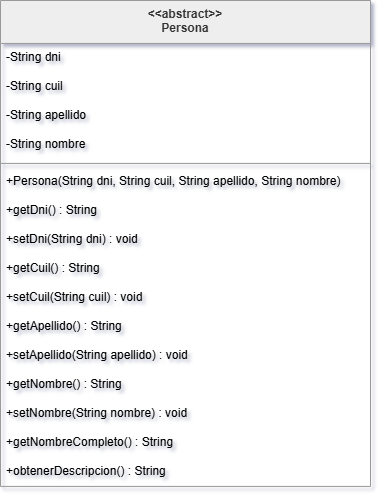

The diagram above was exported from draw.io. Its source (the exported page's mxGraphModel, read from the mxfile embedded in the PNG):
<mxGraphModel dx="1414" dy="751" grid="1" gridSize="10" guides="1" tooltips="1" connect="1" arrows="1" fold="1" page="1" pageScale="1" pageWidth="827" pageHeight="1169" math="0" shadow="0">
  <root>
    <mxCell id="0" />
    <mxCell id="1" parent="0" />
    <mxCell id="2" parent="1" style="swimlane;fontStyle=1;align=center;verticalAlign=top;childLayout=stackLayout;horizontal=1;startSize=42.90909090909091;horizontalStack=0;resizeParent=1;resizeParentMax=0;resizeLast=0;collapsible=0;marginBottom=0;fillColor=light-dark(#eeeeee,#1f2020);strokeColor=light-dark(#999999,#cccccc);fontColor=light-dark(#333333,#cccccc);" value="&lt;&lt;abstract&gt;&gt;&#10;Persona" vertex="1">
      <mxGeometry height="485.9090909090909" width="370" x="20" y="20" as="geometry" />
    </mxCell>
    <mxCell id="3" parent="2" style="text;strokeColor=none;fillColor=none;align=left;verticalAlign=top;spacingLeft=4;spacingRight=4;overflow=hidden;rotatable=0;points=[[0,0.5],[1,0.5]];portConstraint=eastwest;" value="-String dni" vertex="1">
      <mxGeometry height="29" width="370" y="42.90909090909091" as="geometry" />
    </mxCell>
    <mxCell id="4" parent="2" style="text;strokeColor=none;fillColor=none;align=left;verticalAlign=top;spacingLeft=4;spacingRight=4;overflow=hidden;rotatable=0;points=[[0,0.5],[1,0.5]];portConstraint=eastwest;" value="-String cuil" vertex="1">
      <mxGeometry height="29" width="370" y="71.9090909090909" as="geometry" />
    </mxCell>
    <mxCell id="5" parent="2" style="text;strokeColor=none;fillColor=none;align=left;verticalAlign=top;spacingLeft=4;spacingRight=4;overflow=hidden;rotatable=0;points=[[0,0.5],[1,0.5]];portConstraint=eastwest;" value="-String apellido" vertex="1">
      <mxGeometry height="29" width="370" y="100.9090909090909" as="geometry" />
    </mxCell>
    <mxCell id="6" parent="2" style="text;strokeColor=none;fillColor=none;align=left;verticalAlign=top;spacingLeft=4;spacingRight=4;overflow=hidden;rotatable=0;points=[[0,0.5],[1,0.5]];portConstraint=eastwest;" value="-String nombre" vertex="1">
      <mxGeometry height="29" width="370" y="129.9090909090909" as="geometry" />
    </mxCell>
    <mxCell id="7" parent="2" style="line;strokeWidth=1;fillColor=none;align=left;verticalAlign=middle;spacingTop=-1;spacingLeft=3;spacingRight=3;rotatable=0;labelPosition=right;points=[];portConstraint=eastwest;strokeColor=inherit;" vertex="1">
      <mxGeometry height="8" width="370" y="158.9090909090909" as="geometry" />
    </mxCell>
    <mxCell id="8" parent="2" style="text;strokeColor=none;fillColor=none;align=left;verticalAlign=top;spacingLeft=4;spacingRight=4;overflow=hidden;rotatable=0;points=[[0,0.5],[1,0.5]];portConstraint=eastwest;" value="+Persona(String dni, String cuil, String apellido, String nombre)" vertex="1">
      <mxGeometry height="29" width="370" y="166.9090909090909" as="geometry" />
    </mxCell>
    <mxCell id="9" parent="2" style="text;strokeColor=none;fillColor=none;align=left;verticalAlign=top;spacingLeft=4;spacingRight=4;overflow=hidden;rotatable=0;points=[[0,0.5],[1,0.5]];portConstraint=eastwest;" value="+getDni() : String" vertex="1">
      <mxGeometry height="29" width="370" y="195.9090909090909" as="geometry" />
    </mxCell>
    <mxCell id="10" parent="2" style="text;strokeColor=none;fillColor=none;align=left;verticalAlign=top;spacingLeft=4;spacingRight=4;overflow=hidden;rotatable=0;points=[[0,0.5],[1,0.5]];portConstraint=eastwest;" value="+setDni(String dni) : void" vertex="1">
      <mxGeometry height="29" width="370" y="224.9090909090909" as="geometry" />
    </mxCell>
    <mxCell id="11" parent="2" style="text;strokeColor=none;fillColor=none;align=left;verticalAlign=top;spacingLeft=4;spacingRight=4;overflow=hidden;rotatable=0;points=[[0,0.5],[1,0.5]];portConstraint=eastwest;" value="+getCuil() : String" vertex="1">
      <mxGeometry height="29" width="370" y="253.9090909090909" as="geometry" />
    </mxCell>
    <mxCell id="12" parent="2" style="text;strokeColor=none;fillColor=none;align=left;verticalAlign=top;spacingLeft=4;spacingRight=4;overflow=hidden;rotatable=0;points=[[0,0.5],[1,0.5]];portConstraint=eastwest;" value="+setCuil(String cuil) : void" vertex="1">
      <mxGeometry height="29" width="370" y="282.9090909090909" as="geometry" />
    </mxCell>
    <mxCell id="13" parent="2" style="text;strokeColor=none;fillColor=none;align=left;verticalAlign=top;spacingLeft=4;spacingRight=4;overflow=hidden;rotatable=0;points=[[0,0.5],[1,0.5]];portConstraint=eastwest;" value="+getApellido() : String" vertex="1">
      <mxGeometry height="29" width="370" y="311.9090909090909" as="geometry" />
    </mxCell>
    <mxCell id="14" parent="2" style="text;strokeColor=none;fillColor=none;align=left;verticalAlign=top;spacingLeft=4;spacingRight=4;overflow=hidden;rotatable=0;points=[[0,0.5],[1,0.5]];portConstraint=eastwest;" value="+setApellido(String apellido) : void" vertex="1">
      <mxGeometry height="29" width="370" y="340.9090909090909" as="geometry" />
    </mxCell>
    <mxCell id="15" parent="2" style="text;strokeColor=none;fillColor=none;align=left;verticalAlign=top;spacingLeft=4;spacingRight=4;overflow=hidden;rotatable=0;points=[[0,0.5],[1,0.5]];portConstraint=eastwest;" value="+getNombre() : String" vertex="1">
      <mxGeometry height="29" width="370" y="369.9090909090909" as="geometry" />
    </mxCell>
    <mxCell id="16" parent="2" style="text;strokeColor=none;fillColor=none;align=left;verticalAlign=top;spacingLeft=4;spacingRight=4;overflow=hidden;rotatable=0;points=[[0,0.5],[1,0.5]];portConstraint=eastwest;" value="+setNombre(String nombre) : void" vertex="1">
      <mxGeometry height="29" width="370" y="398.9090909090909" as="geometry" />
    </mxCell>
    <mxCell id="17" parent="2" style="text;strokeColor=none;fillColor=none;align=left;verticalAlign=top;spacingLeft=4;spacingRight=4;overflow=hidden;rotatable=0;points=[[0,0.5],[1,0.5]];portConstraint=eastwest;" value="+getNombreCompleto() : String" vertex="1">
      <mxGeometry height="29" width="370" y="427.9090909090909" as="geometry" />
    </mxCell>
    <mxCell id="18" parent="2" style="text;strokeColor=none;fillColor=none;align=left;verticalAlign=top;spacingLeft=4;spacingRight=4;overflow=hidden;rotatable=0;points=[[0,0.5],[1,0.5]];portConstraint=eastwest;" value="+obtenerDescripcion() : String" vertex="1">
      <mxGeometry height="29" width="370" y="456.9090909090909" as="geometry" />
    </mxCell>
  </root>
</mxGraphModel>